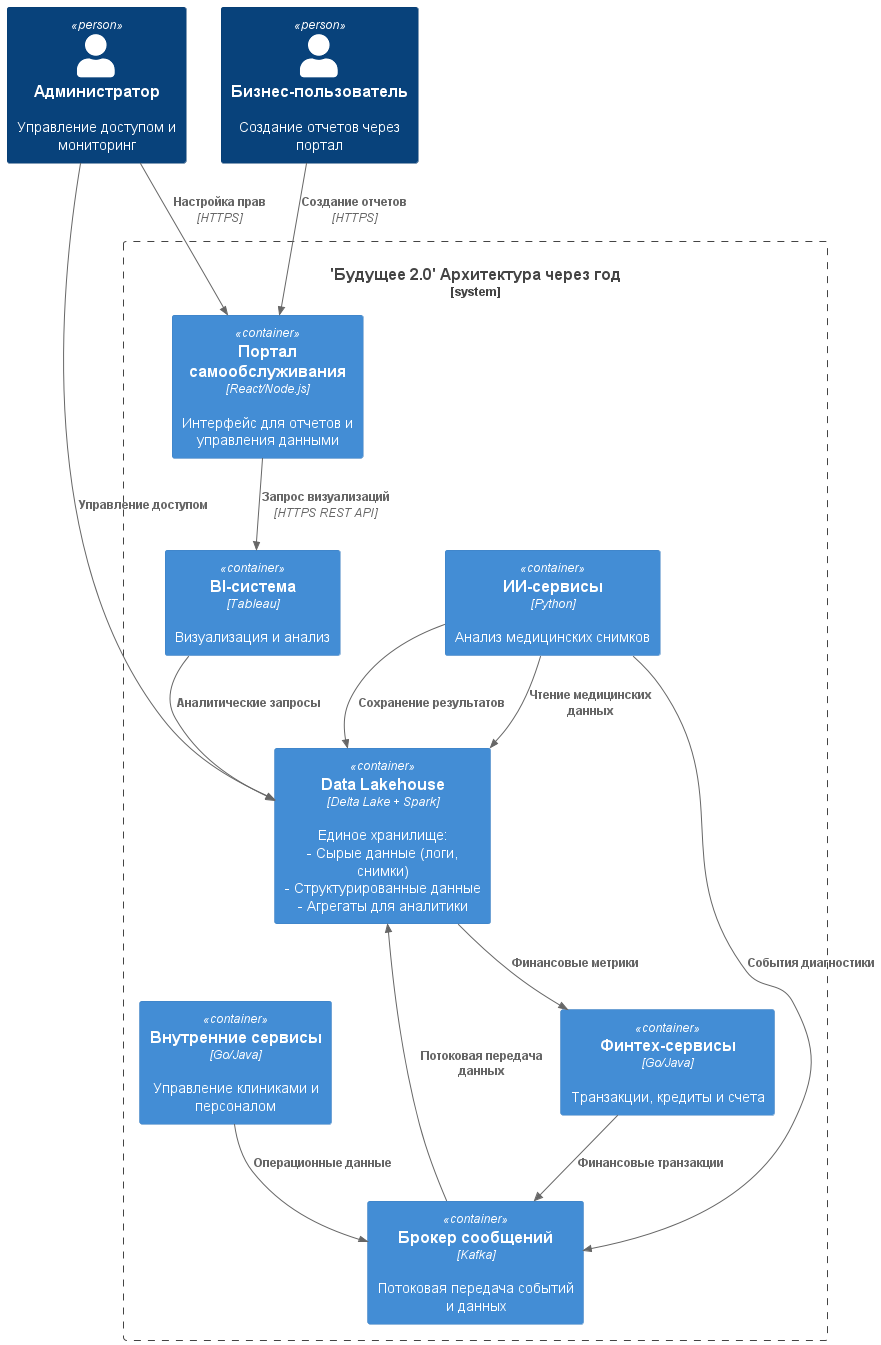

The diagram above was rendered by PlantUML. Its source (embedded in the PNG):
@startuml
!include https://raw.githubusercontent.com/plantuml-stdlib/C4-PlantUML/master/C4_Container.puml

Person(admin, "Администратор", "Управление доступом и мониторинг")
Person(user, "Бизнес-пользователь", "Создание отчетов через портал")

System_Boundary(c1, "'Будущее 2.0' Архитектура через год") {
    Container(portal, "Портал самообслуживания", "React/Node.js", "Интерфейс для отчетов и управления данными")
    Container(bi, "BI-система", "Tableau", "Визуализация и анализ")
    
    Container(data_lakehouse, "Data Lakehouse", "Delta Lake + Spark", "Единое хранилище:\n- Сырые данные (логи, снимки)\n- Структурированные данные\n- Агрегаты для аналитики")
    
    Container(ai_services, "ИИ-сервисы", "Python", "Анализ медицинских снимков")
    Container(fintech, "Финтех-сервисы", "Go/Java", "Транзакции, кредиты и счета")
    Container(integration, "Брокер сообщений", "Kafka", "Потоковая передача событий и данных")
    Container(internal, "Внутренние сервисы", "Go/Java", "Управление клиниками и персоналом")
}

' ---------- Связи ----------
Rel(user, portal, "Создание отчетов", "HTTPS")
Rel(portal, bi, "Запрос визуализаций", "HTTPS REST API")
Rel(bi, data_lakehouse, "Аналитические запросы")

Rel(ai_services, data_lakehouse, "Чтение медицинских данных")
Rel(ai_services, integration, "События диагностики")
Rel(ai_services, data_lakehouse, "Сохранение результатов")

Rel(fintech, integration, "Финансовые транзакции")
Rel(internal, integration, "Операционные данные")

Rel(integration, data_lakehouse, "Потоковая передача данных")
Rel(data_lakehouse, fintech, "Финансовые метрики")

Rel(admin, data_lakehouse, "Управление доступом")
Rel(admin, portal, "Настройка прав", "HTTPS")

@enduml